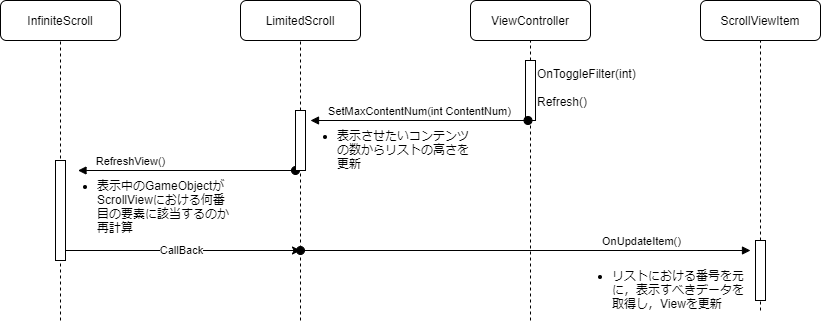

The diagram above was exported from draw.io. Its source (the exported page's mxGraphModel, read from the mxfile embedded in the PNG):
<mxGraphModel dx="1102" dy="1025" grid="1" gridSize="10" guides="1" tooltips="1" connect="1" arrows="1" fold="1" page="1" pageScale="1" pageWidth="827" pageHeight="1169" math="0" shadow="0">
  <root>
    <mxCell id="YL8rEZhioTyxluOj04G4-0" />
    <mxCell id="YL8rEZhioTyxluOj04G4-1" parent="YL8rEZhioTyxluOj04G4-0" />
    <mxCell id="YL8rEZhioTyxluOj04G4-2" value="InfiniteScroll" style="rounded=1;whiteSpace=wrap;html=1;labelBackgroundColor=default;strokeColor=default;fillColor=default;" vertex="1" parent="YL8rEZhioTyxluOj04G4-1">
      <mxGeometry x="40" y="90" width="120" height="40" as="geometry" />
    </mxCell>
    <mxCell id="YL8rEZhioTyxluOj04G4-3" value="LimitedScroll&lt;span style=&quot;color: rgba(0 , 0 , 0 , 0) ; font-family: monospace ; font-size: 0px ; background-color: rgb(248 , 249 , 250)&quot;&gt;%3CmxGraphModel%3E%3Croot%3E%3CmxCell%20id%3D%220%22%2F%3E%3CmxCell%20id%3D%221%22%20parent%3D%220%22%2F%3E%3CmxCell%20id%3D%222%22%20value%3D%22InfiniteScroll%22%20style%3D%22rounded%3D1%3BwhiteSpace%3Dwrap%3Bhtml%3D1%3BlabelBackgroundColor%3Ddefault%3BstrokeColor%3Ddefault%3BfillColor%3Ddefault%3B%22%20vertex%3D%221%22%20parent%3D%221%22%3E%3CmxGeometry%20x%3D%2240%22%20y%3D%2270%22%20width%3D%22120%22%20height%3D%2240%22%20as%3D%22geometry%22%2F%3E%3C%2FmxCell%3E%3C%2Froot%3E%3C%2FmxGraphModel%3E&lt;/span&gt;" style="rounded=1;whiteSpace=wrap;html=1;labelBackgroundColor=default;strokeColor=default;fillColor=default;" vertex="1" parent="YL8rEZhioTyxluOj04G4-1">
      <mxGeometry x="280" y="90" width="120" height="40" as="geometry" />
    </mxCell>
    <mxCell id="YL8rEZhioTyxluOj04G4-4" value="ViewController" style="rounded=1;whiteSpace=wrap;html=1;labelBackgroundColor=default;strokeColor=default;fillColor=default;" vertex="1" parent="YL8rEZhioTyxluOj04G4-1">
      <mxGeometry x="510" y="90" width="120" height="40" as="geometry" />
    </mxCell>
    <mxCell id="YL8rEZhioTyxluOj04G4-5" value="ScrollViewItem" style="rounded=1;whiteSpace=wrap;html=1;labelBackgroundColor=default;strokeColor=default;fillColor=default;" vertex="1" parent="YL8rEZhioTyxluOj04G4-1">
      <mxGeometry x="740" y="90" width="120" height="40" as="geometry" />
    </mxCell>
    <mxCell id="YL8rEZhioTyxluOj04G4-7" value="" style="endArrow=none;dashed=1;html=1;rounded=0;startArrow=none;" edge="1" parent="YL8rEZhioTyxluOj04G4-1" source="YL8rEZhioTyxluOj04G4-29">
      <mxGeometry width="50" height="50" relative="1" as="geometry">
        <mxPoint x="339.5" y="1080" as="sourcePoint" />
        <mxPoint x="340" y="130" as="targetPoint" />
      </mxGeometry>
    </mxCell>
    <mxCell id="YL8rEZhioTyxluOj04G4-8" value="" style="endArrow=none;dashed=1;html=1;rounded=0;startArrow=none;" edge="1" parent="YL8rEZhioTyxluOj04G4-1" source="YL8rEZhioTyxluOj04G4-14">
      <mxGeometry width="50" height="50" relative="1" as="geometry">
        <mxPoint x="569.5" y="1080" as="sourcePoint" />
        <mxPoint x="570" y="130" as="targetPoint" />
      </mxGeometry>
    </mxCell>
    <mxCell id="YL8rEZhioTyxluOj04G4-9" value="" style="endArrow=none;dashed=1;html=1;rounded=0;startArrow=none;" edge="1" parent="YL8rEZhioTyxluOj04G4-1" source="YL8rEZhioTyxluOj04G4-22">
      <mxGeometry width="50" height="50" relative="1" as="geometry">
        <mxPoint x="799.5" y="1080" as="sourcePoint" />
        <mxPoint x="800" y="130" as="targetPoint" />
      </mxGeometry>
    </mxCell>
    <mxCell id="YL8rEZhioTyxluOj04G4-11" value="" style="endArrow=none;dashed=1;html=1;rounded=0;entryX=0.5;entryY=1;entryDx=0;entryDy=0;" edge="1" parent="YL8rEZhioTyxluOj04G4-1" target="YL8rEZhioTyxluOj04G4-2">
      <mxGeometry width="50" height="50" relative="1" as="geometry">
        <mxPoint x="100" y="410" as="sourcePoint" />
        <mxPoint x="100" y="240" as="targetPoint" />
      </mxGeometry>
    </mxCell>
    <mxCell id="YL8rEZhioTyxluOj04G4-14" value="" style="rounded=0;whiteSpace=wrap;html=1;labelBackgroundColor=default;strokeColor=default;fillColor=default;" vertex="1" parent="YL8rEZhioTyxluOj04G4-1">
      <mxGeometry x="565" y="150" width="10" height="60" as="geometry" />
    </mxCell>
    <mxCell id="YL8rEZhioTyxluOj04G4-15" value="" style="endArrow=none;dashed=1;html=1;rounded=0;entryX=0.5;entryY=1;entryDx=0;entryDy=0;" edge="1" parent="YL8rEZhioTyxluOj04G4-1" target="YL8rEZhioTyxluOj04G4-14">
      <mxGeometry width="50" height="50" relative="1" as="geometry">
        <mxPoint x="570" y="410" as="sourcePoint" />
        <mxPoint x="569.5" y="110" as="targetPoint" />
      </mxGeometry>
    </mxCell>
    <mxCell id="YL8rEZhioTyxluOj04G4-16" value="OnToggleFilter(int)&lt;br&gt;&lt;br&gt;Refresh()" style="text;html=1;strokeColor=none;fillColor=none;align=left;verticalAlign=top;whiteSpace=wrap;rounded=0;labelBackgroundColor=default;" vertex="1" parent="YL8rEZhioTyxluOj04G4-1">
      <mxGeometry x="575" y="150" width="185" height="60" as="geometry" />
    </mxCell>
    <mxCell id="YL8rEZhioTyxluOj04G4-17" value="SetMaxContentNum(int ContentNum)" style="html=1;verticalAlign=bottom;startArrow=oval;startFill=1;endArrow=block;startSize=8;rounded=0;exitX=0.25;exitY=1;exitDx=0;exitDy=0;" edge="1" parent="YL8rEZhioTyxluOj04G4-1" source="YL8rEZhioTyxluOj04G4-14">
      <mxGeometry width="60" relative="1" as="geometry">
        <mxPoint x="300" y="160" as="sourcePoint" />
        <mxPoint x="350" y="210" as="targetPoint" />
      </mxGeometry>
    </mxCell>
    <mxCell id="YL8rEZhioTyxluOj04G4-18" value="&lt;ul style=&quot;color: rgb(0 , 0 , 0) ; font-family: &amp;#34;helvetica&amp;#34; ; font-size: 12px ; font-style: normal ; font-weight: 400 ; letter-spacing: normal ; text-align: left ; text-indent: 0px ; text-transform: none ; word-spacing: 0px&quot;&gt;&lt;li&gt;&lt;span style=&quot;font-family: &amp;#34;helvetica&amp;#34;&quot;&gt;表示させたいコンテンツの数からリストの高さを更新&lt;/span&gt;&lt;/li&gt;&lt;/ul&gt;" style="text;whiteSpace=wrap;html=1;" vertex="1" parent="YL8rEZhioTyxluOj04G4-1">
      <mxGeometry x="335" y="200" width="175" height="80" as="geometry" />
    </mxCell>
    <mxCell id="YL8rEZhioTyxluOj04G4-19" value="RefreshView()" style="html=1;verticalAlign=bottom;startArrow=oval;startFill=1;endArrow=block;startSize=8;rounded=0;exitX=0.25;exitY=1;exitDx=0;exitDy=0;" edge="1" parent="YL8rEZhioTyxluOj04G4-1">
      <mxGeometry x="0.5172" width="60" relative="1" as="geometry">
        <mxPoint x="335" y="260" as="sourcePoint" />
        <mxPoint x="117.5" y="260" as="targetPoint" />
        <mxPoint as="offset" />
      </mxGeometry>
    </mxCell>
    <mxCell id="YL8rEZhioTyxluOj04G4-20" value="&lt;ul style=&quot;color: rgb(0 , 0 , 0) ; font-family: &amp;#34;helvetica&amp;#34; ; font-size: 12px ; font-style: normal ; font-weight: 400 ; letter-spacing: normal ; text-align: left ; text-indent: 0px ; text-transform: none ; word-spacing: 0px&quot;&gt;&lt;li&gt;&lt;span style=&quot;font-family: &amp;#34;helvetica&amp;#34;&quot;&gt;表示中のGameObjectがScrollViewにおける何番目の要素に該当するのか再計算&lt;/span&gt;&lt;/li&gt;&lt;/ul&gt;" style="text;whiteSpace=wrap;html=1;" vertex="1" parent="YL8rEZhioTyxluOj04G4-1">
      <mxGeometry x="95" y="250" width="175" height="80" as="geometry" />
    </mxCell>
    <mxCell id="YL8rEZhioTyxluOj04G4-21" value="" style="rounded=0;whiteSpace=wrap;html=1;labelBackgroundColor=default;strokeColor=default;fillColor=default;" vertex="1" parent="YL8rEZhioTyxluOj04G4-1">
      <mxGeometry x="95" y="250" width="10" height="100" as="geometry" />
    </mxCell>
    <mxCell id="YL8rEZhioTyxluOj04G4-22" value="" style="rounded=0;whiteSpace=wrap;html=1;labelBackgroundColor=default;strokeColor=default;fillColor=default;" vertex="1" parent="YL8rEZhioTyxluOj04G4-1">
      <mxGeometry x="795" y="330" width="10" height="60" as="geometry" />
    </mxCell>
    <mxCell id="YL8rEZhioTyxluOj04G4-23" value="" style="endArrow=none;dashed=1;html=1;rounded=0;entryX=0.5;entryY=1;entryDx=0;entryDy=0;" edge="1" parent="YL8rEZhioTyxluOj04G4-1" target="YL8rEZhioTyxluOj04G4-22">
      <mxGeometry width="50" height="50" relative="1" as="geometry">
        <mxPoint x="800" y="400" as="sourcePoint" />
        <mxPoint x="799.5" y="110" as="targetPoint" />
      </mxGeometry>
    </mxCell>
    <mxCell id="YL8rEZhioTyxluOj04G4-24" value="" style="endArrow=classic;html=1;rounded=0;" edge="1" parent="YL8rEZhioTyxluOj04G4-1">
      <mxGeometry relative="1" as="geometry">
        <mxPoint x="105" y="340" as="sourcePoint" />
        <mxPoint x="340" y="340" as="targetPoint" />
      </mxGeometry>
    </mxCell>
    <mxCell id="YL8rEZhioTyxluOj04G4-25" value="CallBack" style="edgeLabel;resizable=0;html=1;align=center;verticalAlign=middle;labelBackgroundColor=default;strokeColor=default;fillColor=default;" connectable="0" vertex="1" parent="YL8rEZhioTyxluOj04G4-24">
      <mxGeometry relative="1" as="geometry">
        <mxPoint x="-3" y="-1" as="offset" />
      </mxGeometry>
    </mxCell>
    <mxCell id="YL8rEZhioTyxluOj04G4-26" value="" style="edgeLabel;resizable=0;html=1;align=left;verticalAlign=bottom;labelBackgroundColor=default;strokeColor=default;fillColor=default;" connectable="0" vertex="1" parent="YL8rEZhioTyxluOj04G4-24">
      <mxGeometry x="-1" relative="1" as="geometry" />
    </mxCell>
    <mxCell id="YL8rEZhioTyxluOj04G4-27" value="OnUpdateItem()" style="html=1;verticalAlign=bottom;startArrow=oval;startFill=1;endArrow=block;startSize=8;rounded=0;" edge="1" parent="YL8rEZhioTyxluOj04G4-1">
      <mxGeometry x="0.5172" width="60" relative="1" as="geometry">
        <mxPoint x="340" y="340" as="sourcePoint" />
        <mxPoint x="790" y="340" as="targetPoint" />
        <mxPoint as="offset" />
      </mxGeometry>
    </mxCell>
    <mxCell id="YL8rEZhioTyxluOj04G4-28" value="&lt;ul style=&quot;color: rgb(0 , 0 , 0) ; font-family: &amp;#34;helvetica&amp;#34; ; font-size: 12px ; font-style: normal ; font-weight: 400 ; letter-spacing: normal ; text-align: left ; text-indent: 0px ; text-transform: none ; word-spacing: 0px&quot;&gt;&lt;li&gt;リストにおける番号を元に，表示すべきデータを取得し，Viewを更新&lt;/li&gt;&lt;/ul&gt;" style="text;whiteSpace=wrap;html=1;" vertex="1" parent="YL8rEZhioTyxluOj04G4-1">
      <mxGeometry x="610" y="340" width="175" height="80" as="geometry" />
    </mxCell>
    <mxCell id="YL8rEZhioTyxluOj04G4-29" value="" style="rounded=0;whiteSpace=wrap;html=1;labelBackgroundColor=default;strokeColor=default;fillColor=default;" vertex="1" parent="YL8rEZhioTyxluOj04G4-1">
      <mxGeometry x="335" y="200" width="10" height="60" as="geometry" />
    </mxCell>
    <mxCell id="YL8rEZhioTyxluOj04G4-30" value="" style="endArrow=none;dashed=1;html=1;rounded=0;entryX=0.5;entryY=1;entryDx=0;entryDy=0;" edge="1" parent="YL8rEZhioTyxluOj04G4-1" target="YL8rEZhioTyxluOj04G4-29">
      <mxGeometry width="50" height="50" relative="1" as="geometry">
        <mxPoint x="340" y="410" as="sourcePoint" />
        <mxPoint x="339.4999999999998" y="110" as="targetPoint" />
      </mxGeometry>
    </mxCell>
  </root>
</mxGraphModel>